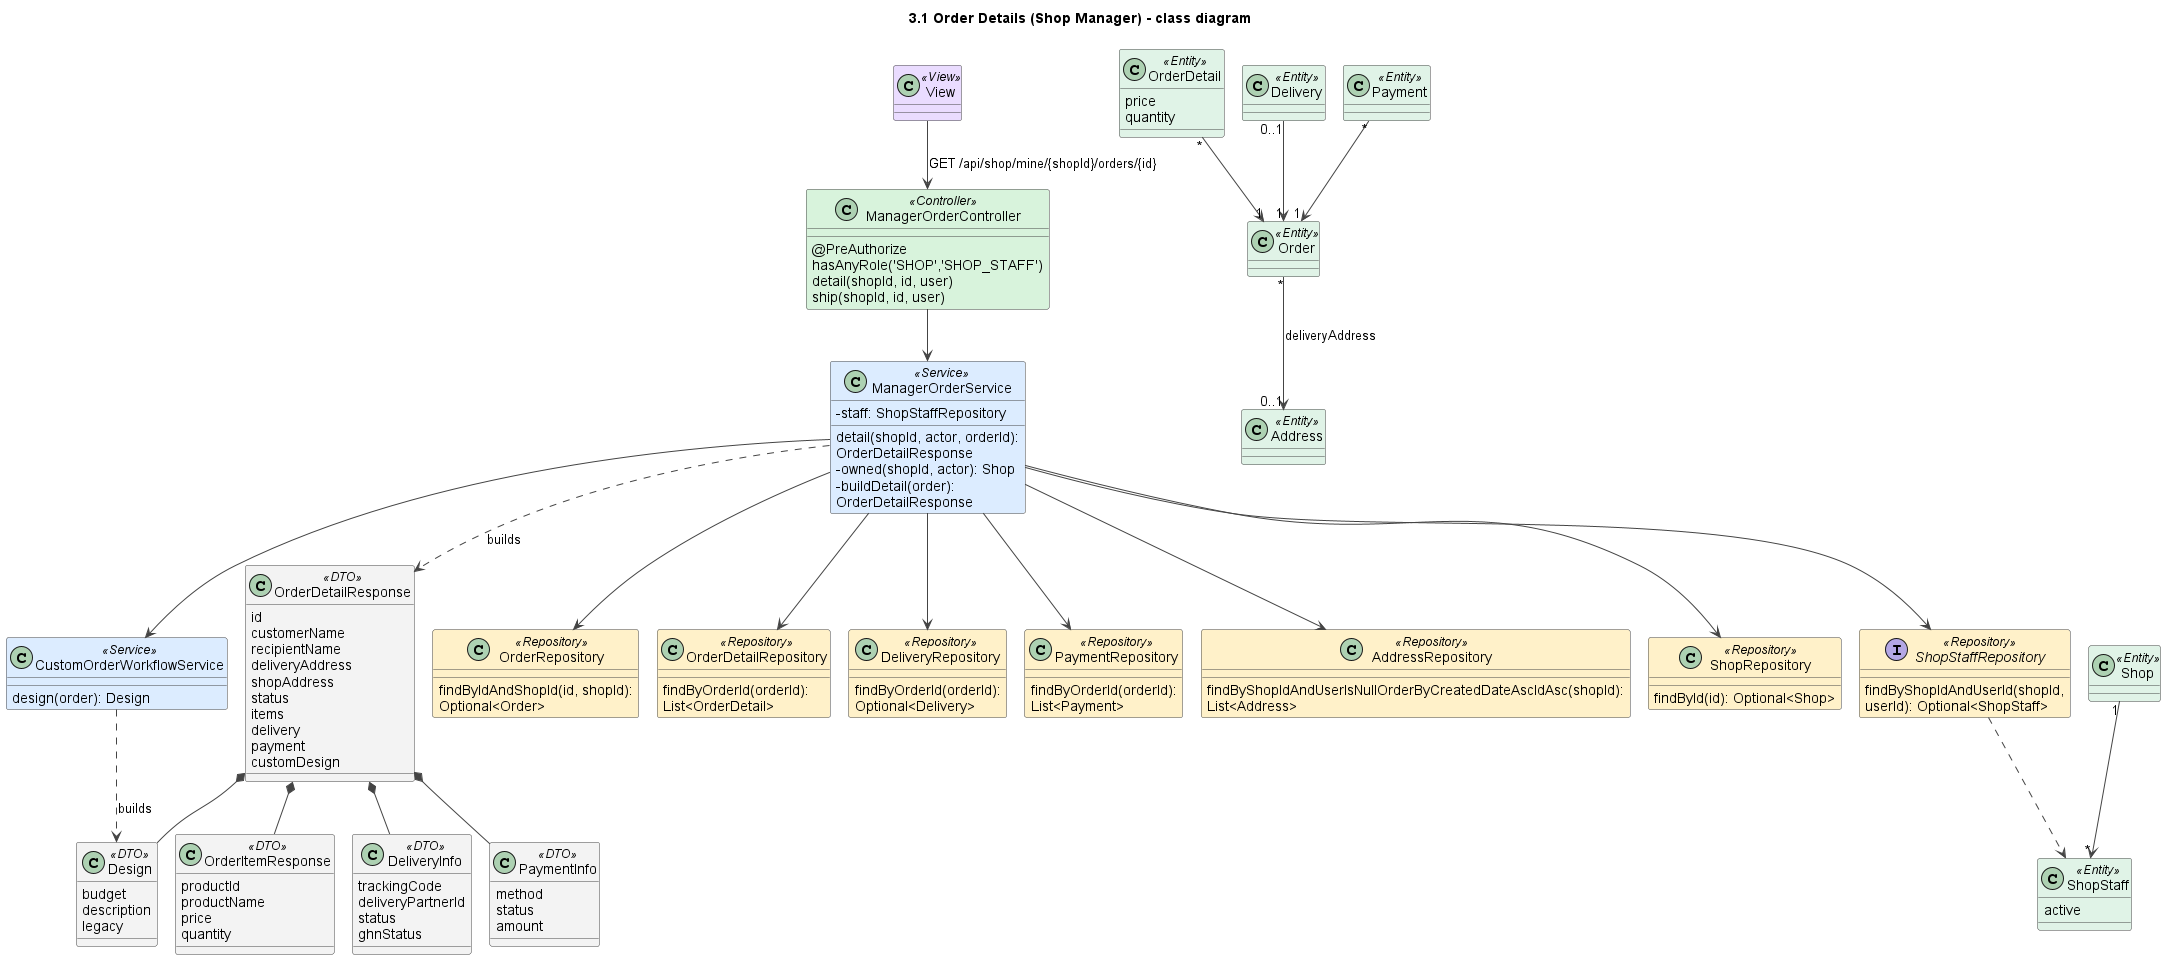

The diagram above was rendered by PlantUML. Its source (embedded in the PNG):
@startuml
!pragma layout smetana
title 3.1 Order Details (Shop Manager) - class diagram
skinparam shadowing false
skinparam defaultFontName Arial
skinparam wrapWidth 240
skinparam ArrowColor #444444
skinparam classAttributeIconSize 0
skinparam nodesep 45
skinparam ranksep 50
skinparam class {
  BackgroundColor #FFFFFF
  BorderColor #444444
  BackgroundColor<<View>> #EADCFF
  BackgroundColor<<Controller>> #D8F3DC
  BackgroundColor<<Service>> #DCECFF
  BackgroundColor<<Repository>> #FFF1C9
  BackgroundColor<<Entity>> #E0F3E7
  BackgroundColor<<DTO>> #F3F3F3
  BackgroundColor<<External>> #FFE0E0
}

class View <<View>>
class ManagerOrderController <<Controller>> {
  @PreAuthorize hasAnyRole('SHOP','SHOP_STAFF')
  detail(shopId, id, user)
  ship(shopId, id, user)
}
class ManagerOrderService <<Service>> {
  detail(shopId, actor, orderId): OrderDetailResponse
  -owned(shopId, actor): Shop
  -buildDetail(order): OrderDetailResponse
  -staff: ShopStaffRepository
}
class CustomOrderWorkflowService <<Service>> {
  design(order): Design
}
class OrderDetailResponse <<DTO>> {
  id
  customerName
  recipientName
  deliveryAddress
  shopAddress
  status
  items
  delivery
  payment
  customDesign
}
class OrderItemResponse <<DTO>> {
  productId
  productName
  price
  quantity
}
class DeliveryInfo <<DTO>> {
  trackingCode
  deliveryPartnerId
  status
  ghnStatus
}
class PaymentInfo <<DTO>> {
  method
  status
  amount
}
class Design <<DTO>> {
  budget
  description
  legacy
}
class OrderRepository <<Repository>> {
  findByIdAndShopId(id, shopId): Optional<Order>
}
class OrderDetailRepository <<Repository>> {
  findByOrderId(orderId): List<OrderDetail>
}
class DeliveryRepository <<Repository>> {
  findByOrderId(orderId): Optional<Delivery>
}
class PaymentRepository <<Repository>> {
  findByOrderId(orderId): List<Payment>
}
class AddressRepository <<Repository>> {
  findByShopIdAndUserIsNullOrderByCreatedDateAscIdAsc(shopId): List<Address>
}
class ShopRepository <<Repository>> {
  findById(id): Optional<Shop>
}
interface ShopStaffRepository <<Repository>> {
  findByShopIdAndUserId(shopId, userId): Optional<ShopStaff>
}
class Order <<Entity>>
class OrderDetail <<Entity>> {
  price
  quantity
}
class Delivery <<Entity>>
class Payment <<Entity>>
class Address <<Entity>>
class Shop <<Entity>>
class ShopStaff <<Entity>> {
  active
}

View --> ManagerOrderController : GET /api/shop/mine/{shopId}/orders/{id}
ManagerOrderController --> ManagerOrderService
ManagerOrderService --> ShopRepository
ManagerOrderService --> ShopStaffRepository
ManagerOrderService --> OrderRepository
ManagerOrderService --> OrderDetailRepository
ManagerOrderService --> DeliveryRepository
ManagerOrderService --> PaymentRepository
ManagerOrderService --> AddressRepository
ManagerOrderService --> CustomOrderWorkflowService
ManagerOrderService ..> OrderDetailResponse : builds
CustomOrderWorkflowService ..> Design : builds
OrderDetailResponse *-- OrderItemResponse
OrderDetailResponse *-- DeliveryInfo
OrderDetailResponse *-- PaymentInfo
OrderDetailResponse *-- Design
ShopStaffRepository ..> ShopStaff
OrderDetail "*" --> "1" Order
Delivery "0..1" --> "1" Order
Payment "*" --> "1" Order
Order "*" --> "0..1" Address : deliveryAddress
Shop "1" --> "*" ShopStaff

@enduml